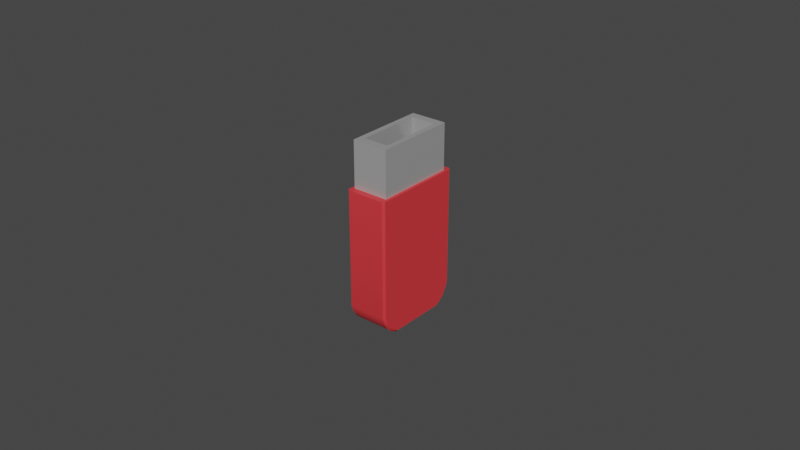 # Source: USBStick.blend  (saved by Blender 3.4.6; exported with 4.5.12 LTS)
import bpy
from mathutils import Matrix  # noqa: F401  (used for matrix-valued properties, if any)

bpy.ops.wm.read_factory_settings(use_empty=True)
scene = bpy.context.scene
scene.name = 'Scene'

# ---- collections
col_collection = bpy.data.collections.new('Collection'); scene.collection.children.link(col_collection)

# ---- materials (node trees are filled in below, after node groups)
mat_material = bpy.data.materials.new('Material')
mat_material.use_transparent_shadow = False
mat_material_001 = bpy.data.materials.new('Material.001')
mat_material_001.use_transparent_shadow = False
mat_material_002 = bpy.data.materials.new('Material.002')
mat_material_002.use_transparent_shadow = False

# ---- node groups
ng_auto_smooth = bpy.data.node_groups.new('Auto Smooth', 'GeometryNodeTree')
_s = ng_auto_smooth.interface.new_socket(name='Geometry', in_out='OUTPUT', socket_type='NodeSocketGeometry')
_s = ng_auto_smooth.interface.new_socket(name='Geometry', in_out='INPUT', socket_type='NodeSocketGeometry')
_s = ng_auto_smooth.interface.new_socket(name='Angle', in_out='INPUT', socket_type='NodeSocketFloat')
_s.subtype = 'ANGLE'
_s.min_value = 0.0
_s.max_value = 3.142
ng_auto_smooth.is_modifier = True
_N = ng_auto_smooth.nodes; _L = ng_auto_smooth.links
n0 = _N.new('NodeGroupOutput'); n0.name = 'Group Output'; n0.location = (480, -100)
n1 = _N.new('NodeGroupInput'); n1.name = 'Group Input'; n1.location = (-420, -300)
n2 = _N.new('NodeGroupInput'); n2.name = 'Group Input.001'; n2.location = (-60, -100)
n3 = _N.new('GeometryNodeSetShadeSmooth'); n3.name = 'Set Shade Smooth'; n3.location = (120, -100)
n3.domain = 'EDGE'
n4 = _N.new('GeometryNodeSetShadeSmooth'); n4.name = 'Set Shade Smooth.001'; n4.location = (300, -100)
n5 = _N.new('GeometryNodeInputMeshEdgeAngle'); n5.name = 'Edge Angle'; n5.location = (-420, -220)
n6 = _N.new('GeometryNodeInputEdgeSmooth'); n6.name = 'Is Edge Smooth'; n6.location = (-60, -160)
n7 = _N.new('GeometryNodeInputShadeSmooth'); n7.name = 'Is Face Smooth'; n7.location = (-240, -340)
n8 = _N.new('FunctionNodeBooleanMath'); n8.name = 'Boolean Math'; n8.location = (-60, -220)
n9 = _N.new('FunctionNodeCompare'); n9.name = 'Compare'; n9.location = (-240, -180)
n9.operation = 'LESS_EQUAL'
_L.new(n5.outputs[0], n9.inputs[0])
_L.new(n4.outputs[0], n0.inputs[0])
_L.new(n1.outputs[1], n9.inputs[1])
_L.new(n9.outputs[0], n8.inputs[0])
_L.new(n7.outputs[0], n8.inputs[1])
_L.new(n2.outputs[0], n3.inputs[0])
_L.new(n6.outputs[0], n3.inputs[1])
_L.new(n3.outputs[0], n4.inputs[0])
_L.new(n8.outputs[0], n3.inputs[2])
n0.is_active_output = True

# ---- material node trees
mat_material.use_nodes = True; mat_material.node_tree.nodes.clear()
_N = mat_material.node_tree.nodes; _L = mat_material.node_tree.links
n0 = _N.new('ShaderNodeBsdfPrincipled'); n0.name = 'Principled BSDF'; n0.location = (10, 300)
n0.distribution = 'GGX'
n0.subsurface_method = 'RANDOM_WALK_SKIN'
n0.inputs[0].default_value = (0.8, 0.04293, 0.05178, 1.0)
n0.inputs[3].default_value = 1.45
n0.inputs[27].default_value = (0.0, 0.0, 0.0, 1.0)
n0.inputs[28].default_value = 1.0
n1 = _N.new('ShaderNodeOutputMaterial'); n1.name = 'Material Output'; n1.location = (300, 300)
_L.new(n0.outputs[0], n1.inputs[0])
n1.is_active_output = True
mat_material_001.use_nodes = True; mat_material_001.node_tree.nodes.clear()
_N = mat_material_001.node_tree.nodes; _L = mat_material_001.node_tree.links
n0 = _N.new('ShaderNodeBsdfPrincipled'); n0.name = 'Principled BSDF'; n0.location = (10, 300)
n0.distribution = 'GGX'
n0.subsurface_method = 'RANDOM_WALK_SKIN'
n0.inputs[0].default_value = (0.42, 0.42, 0.42, 1.0)
n0.inputs[1].default_value = 0.189
n0.inputs[2].default_value = 0.2126
n0.inputs[3].default_value = 1.45
n0.inputs[27].default_value = (0.0, 0.0, 0.0, 1.0)
n0.inputs[28].default_value = 1.0
n1 = _N.new('ShaderNodeOutputMaterial'); n1.name = 'Material Output'; n1.location = (300, 300)
_L.new(n0.outputs[0], n1.inputs[0])
n1.is_active_output = True
mat_material_002.use_nodes = True; mat_material_002.node_tree.nodes.clear()
_N = mat_material_002.node_tree.nodes; _L = mat_material_002.node_tree.links
n0 = _N.new('ShaderNodeBsdfPrincipled'); n0.name = 'Principled BSDF'; n0.location = (10, 300)
n0.distribution = 'GGX'
n0.subsurface_method = 'RANDOM_WALK_SKIN'
n0.inputs[0].default_value = (0.07658, 0.07658, 0.07658, 1.0)
n0.inputs[3].default_value = 1.45
n0.inputs[27].default_value = (0.0, 0.0, 0.0, 1.0)
n0.inputs[28].default_value = 1.0
n1 = _N.new('ShaderNodeOutputMaterial'); n1.name = 'Material Output'; n1.location = (300, 300)
_L.new(n0.outputs[0], n1.inputs[0])
n1.is_active_output = True

# ---- world
world_world = bpy.data.worlds.new('World'); scene.world = world_world
world_world.use_nodes = True; world_world.node_tree.nodes.clear()
_N = world_world.node_tree.nodes; _L = world_world.node_tree.links
n0 = _N.new('ShaderNodeOutputWorld'); n0.name = 'World Output'; n0.location = (300, 300)
n1 = _N.new('ShaderNodeBackground'); n1.name = 'Background'; n1.location = (10, 300)
n1.inputs[0].default_value = (0.05088, 0.05088, 0.05088, 1.0)
_L.new(n1.outputs[0], n0.inputs[0])
n0.is_active_output = True
world_world.color = (0.05088, 0.05088, 0.05088)
world_world.use_sun_shadow = False
world_world.sun_shadow_jitter_overblur = 0.0

# ---- meshes
me_cube = bpy.data.meshes.new('Cube')
me_cube.from_pydata([(0.004975, -0.01192, 0.02783), (0.004975, 0.008829, 0.02783), (-0.003186, 0.008829, 0.02783), (-0.003186, -0.01192, 0.02783), (-0.004884, -0.01451, 0.01298), (-0.004884, -0.01451, 0.02783), (-0.004884, 0.01142, 0.02783), (0.006673, 0.01142, 0.02783), (0.006673, -0.01451, 0.02783), (-0.004884, 0.01142, 0.01298), (0.006673, 0.01142, 0.01298), (0.006673, -0.01451, 0.01298), (0.004975, -0.01192, 0.01298), (-0.003186, -0.01192, 0.01298), (0.004975, 0.008829, 0.01298), (-0.003186, 0.008829, 0.01298), (-0.004884, -0.01451, 0.01793), (-0.004884, -0.01451, 0.02288), (-0.004884, 0.01142, 0.02288), (-0.004884, 0.01142, 0.01793), (0.006673, 0.01142, 0.02288), (0.006673, 0.01142, 0.01793), (0.006673, -0.01451, 0.02288), (0.006673, -0.01451, 0.01793), (-0.004884, 0.00625, 0.02288), (-0.004884, 0.00625, 0.01793), (-0.004884, -0.00899, 0.01793), (-0.004884, -0.00899, 0.02288), (-0.004884, -0.005169, 0.01793), (-0.004884, -0.005169, 0.02288), (-0.004884, 0.002387, 0.01793), (-0.004884, 0.002387, 0.02288), (-0.004122, 0.002387, 0.02288), (-0.004122, 0.00625, 0.02288), (-0.004122, 0.002387, 0.01793), (-0.004122, 0.00625, 0.01793), (-0.004122, -0.00899, 0.01793), (-0.004122, -0.00899, 0.02288), (-0.004122, -0.005169, 0.01793), (-0.004122, -0.005169, 0.02288), (0.003838, -0.01192, 0.01298), (0.001101, -0.01192, 0.01298), (0.003838, 0.008829, 0.01298), (0.001101, 0.008829, 0.01298), (0.003838, -0.01192, 0.02244), (0.001101, -0.01192, 0.02244), (0.003838, 0.008829, 0.02244), (0.001101, 0.008829, 0.02244), (-0.005803, -0.01597, 0.01298), (-0.005191, -0.01658, 0.01298), (-0.005554, -0.01602, 0.01298), (-0.005191, 0.01349, 0.01298), (-0.005803, 0.01287, 0.01298), (-0.005554, 0.01293, 0.01298), (0.007592, 0.01287, 0.01298), (0.00698, 0.01349, 0.01298), (0.007343, 0.01293, 0.01298), (0.00698, -0.01658, 0.01298), (0.007592, -0.01597, 0.01298), (0.007343, -0.01602, 0.01298), (-0.005803, -0.01069, -0.03087), (-0.005191, -0.01083, -0.03148), (-0.005803, -0.01597, -0.02443), (-0.005191, -0.01658, -0.02454), (-0.005803, 0.01287, -0.02443), (-0.005191, 0.01349, -0.02454), (-0.005803, 0.007595, -0.03087), (-0.005191, 0.00774, -0.03148), (0.007592, -0.01597, -0.02443), (0.00698, -0.01658, -0.02454), (0.007592, -0.01069, -0.03087), (0.00698, -0.01083, -0.03148), (0.007592, 0.007595, -0.03087), (0.00698, 0.00774, -0.03148), (0.007592, 0.01287, -0.02443), (0.00698, 0.01349, -0.02454), (-0.005803, -0.01227, -0.03007), (-0.005191, -0.01261, -0.03059), (-0.005803, -0.01528, -0.02643), (-0.005191, -0.01584, -0.02669), (-0.005803, -0.01403, -0.02857), (-0.005191, -0.0145, -0.02897), (-0.005803, 0.01219, -0.02643), (-0.005191, 0.01275, -0.02669), (-0.005803, 0.009181, -0.03007), (-0.005191, 0.009522, -0.03059), (-0.005803, 0.01094, -0.02857), (-0.005191, 0.01141, -0.02897), (0.007592, -0.01528, -0.02643), (0.00698, -0.01584, -0.02669), (0.007592, -0.01227, -0.03007), (0.00698, -0.01261, -0.03059), (0.007592, -0.01403, -0.02857), (0.00698, -0.0145, -0.02897), (0.007592, 0.009181, -0.03007), (0.00698, 0.009522, -0.03059), (0.007592, 0.01219, -0.02643), (0.00698, 0.01275, -0.02669), (0.007592, 0.01094, -0.02857), (0.00698, 0.01141, -0.02897)], [], [(1, 2, 15, 14), (72, 94, 98, 96, 74, 54, 58, 68, 88, 92, 90, 70), (56, 55, 51, 53, 9, 10), (60, 76, 80, 78, 62, 48, 52, 64, 82, 86, 84, 66), (53, 52, 48, 50, 4, 9), (65, 51, 55, 75), (59, 58, 54, 56, 10, 11), (79, 89, 69, 63), (17, 5, 6, 18, 24, 31, 29, 27), (18, 6, 7, 20), (20, 7, 8, 22), (22, 8, 5, 17), (8, 7, 1, 0), (6, 5, 3, 2), (5, 8, 0, 3), (7, 6, 2, 1), (12, 14, 42, 40), (3, 0, 12, 13), (2, 3, 13, 15), (0, 1, 14, 12), (73, 67, 85, 95), (61, 71, 91, 77), (97, 83, 65, 75), (93, 81, 77, 91), (67, 73, 71, 61), (11, 23, 16, 4), (23, 22, 17, 16), (10, 21, 23, 11), (21, 20, 22, 23), (9, 19, 21, 10), (19, 18, 20, 21), (4, 16, 26, 28, 30, 25, 19, 9), (16, 17, 27, 26), (36, 37, 39, 38), (25, 24, 18, 19), (29, 28, 38, 39), (28, 29, 31, 30), (25, 30, 34, 35), (34, 32, 33, 35), (28, 26, 36, 38), (24, 25, 35, 33), (30, 31, 32, 34), (31, 24, 33, 32), (27, 29, 39, 37), (26, 27, 37, 36), (42, 43, 47, 46), (14, 15, 43, 42), (13, 12, 40, 41), (15, 13, 41, 43), (46, 47, 45, 44), (41, 40, 44, 45), (43, 41, 45, 47), (40, 42, 46, 44), (87, 99, 95, 85), (83, 97, 99, 87), (89, 79, 81, 93), (69, 57, 49, 63), (48, 49, 50), (51, 52, 53), (54, 55, 56), (57, 58, 59), (67, 61, 60, 66), (63, 49, 48, 62), (51, 65, 64, 52), (72, 70, 71, 73), (68, 58, 57, 69), (54, 74, 75, 55), (86, 82, 83, 87), (96, 98, 99, 97), (84, 86, 87, 85), (98, 94, 95, 99), (92, 88, 89, 93), (78, 80, 81, 79), (90, 92, 93, 91), (80, 76, 77, 81), (61, 77, 76, 60), (79, 63, 62, 78), (65, 83, 82, 64), (85, 67, 66, 84), (70, 90, 91, 71), (88, 68, 69, 89), (94, 72, 73, 95), (74, 96, 97, 75), (50, 49, 57, 59, 11, 4)])
me_cube.polygons.foreach_set('use_smooth', [True] * 84)
me_cube.polygons.foreach_set('material_index', [1, 0, 0, 0, 0, 0, 0, 0, 1, 0, 1, 1, 1, 1, 1, 1, 1, 1, 1, 1, 0, 0, 0, 0, 0, 1, 1, 1, 1, 0, 0, 1, 1, 2, 1, 1, 1, 1, 2, 1, 1, 1, 1, 1, 1, 0, 0, 0, 1, 2, 0, 2, 2, 0, 0, 0, 0, 0, 0, 0, 0, 0, 0, 0, 0, 0, 0, 0, 0, 0, 0, 0, 0, 0, 0, 0, 0, 0, 0, 0, 0, 0, 0, 0])
_uv = me_cube.uv_layers.new(name='UVMap')
_uv.uv.foreach_set('vector', [0.625, 0.5, 0.625, 0.25, 0.625, 0.25, 0.625, 0.5, 0.3775, 0.549, 0.3808, 0.5358, 0.387, 0.5212, 0.3959, 0.5108, 0.4042, 0.5051, 0.559, 0.5051, 0.559, 0.7449, 0.4042, 0.7449, 0.3959, 0.7392, 0.387, 0.7288, 0.3808, 0.7142, 0.3775, 0.701, 0.559, 0.5, 0.559, 0.4886, 0.559, 0.2614, 0.559, 0.25, 0.559, 0.25, 0.559, 0.5, 0.3775, 0.04899, 0.3808, 0.0358, 0.387, 0.02121, 0.3959, 0.01079, 0.4042, 0.005092, 0.559, 0.005092, 0.559, 0.2449, 0.4042, 0.2449, 0.3959, 0.2392, 0.387, 0.2288, 0.3808, 0.2142, 0.3775, 0.201, 0.559, 0.25, 0.559, 0.2449, 0.559, 0.005092, 0.559, 0.0, 0.559, 0.0, 0.559, 0.25, 0.4037, 0.2614, 0.559, 0.2614, 0.559, 0.4886, 0.4037, 0.4886, 0.559, 0.75, 0.559, 0.7449, 0.559, 0.5051, 0.559, 0.5, 0.559, 0.5, 0.559, 0.75, 0.3911, 0.9886, 0.3911, 0.7614, 0.4037, 0.7614, 0.4037, 0.9886, 0.603, 0.0, 0.625, 0.0, 0.625, 0.25, 0.603, 0.25, 0.603, 0.2001, 0.603, 0.1629, 0.603, 0.09007, 0.603, 0.05325, 0.603, 0.25, 0.625, 0.25, 0.625, 0.5, 0.603, 0.5, 0.603, 0.5, 0.625, 0.5, 0.625, 0.75, 0.603, 0.75, 0.603, 0.75, 0.625, 0.75, 0.625, 1.0, 0.603, 1.0, 0.625, 0.75, 0.625, 0.5, 0.625, 0.5, 0.625, 0.75, 0.625, 0.25, 0.625, 0.0, 0.625, 0.0, 0.625, 0.25, 0.625, 1.0, 0.625, 0.75, 0.625, 0.75, 0.625, 1.0, 0.625, 0.5, 0.625, 0.25, 0.625, 0.25, 0.625, 0.5, 0.625, 0.75, 0.625, 0.5, 0.625, 0.5, 0.625, 0.75, 0.625, 1.0, 0.625, 0.75, 0.625, 0.75, 0.625, 1.0, 0.625, 0.25, 0.625, 0.0, 0.625, 0.0, 0.625, 0.25, 0.625, 0.75, 0.625, 0.5, 0.625, 0.5, 0.625, 0.75, 0.3636, 0.5478, 0.1364, 0.5478, 0.1364, 0.5268, 0.3636, 0.5268, 0.1364, 0.7022, 0.3636, 0.7022, 0.3636, 0.7232, 0.1364, 0.7232, 0.3911, 0.4886, 0.3911, 0.2614, 0.4037, 0.2614, 0.4037, 0.4886, 0.3636, 0.75, 0.1364, 0.75, 0.1364, 0.7232, 0.3636, 0.7232, 0.1364, 0.5478, 0.3636, 0.5478, 0.3636, 0.7022, 0.1364, 0.7022, 0.559, 0.75, 0.581, 0.75, 0.581, 1.0, 0.559, 1.0, 0.581, 0.75, 0.603, 0.75, 0.603, 1.0, 0.581, 1.0, 0.559, 0.5, 0.581, 0.5, 0.581, 0.75, 0.559, 0.75, 0.581, 0.5, 0.603, 0.5, 0.603, 0.75, 0.581, 0.75, 0.559, 0.25, 0.581, 0.25, 0.581, 0.5, 0.559, 0.5, 0.581, 0.25, 0.603, 0.25, 0.603, 0.5, 0.581, 0.5, 0.559, 0.0, 0.581, 0.0, 0.581, 0.05325, 0.581, 0.09007, 0.581, 0.1629, 0.581, 0.2001, 0.581, 0.25, 0.559, 0.25, 0.581, 0.0, 0.603, 0.0, 0.603, 0.05325, 0.581, 0.05325, 0.581, 0.05325, 0.603, 0.05325, 0.603, 0.09007, 0.581, 0.09007, 0.581, 0.2001, 0.603, 0.2001, 0.603, 0.25, 0.581, 0.25, 0.603, 0.09007, 0.581, 0.09007, 0.581, 0.09007, 0.603, 0.09007, 0.581, 0.09007, 0.603, 0.09007, 0.603, 0.1629, 0.581, 0.1629, 0.581, 0.2001, 0.581, 0.1629, 0.581, 0.1629, 0.581, 0.2001, 0.581, 0.1629, 0.603, 0.1629, 0.603, 0.2001, 0.581, 0.2001, 0.581, 0.09007, 0.581, 0.05325, 0.581, 0.05325, 0.581, 0.09007, 0.603, 0.2001, 0.581, 0.2001, 0.581, 0.2001, 0.603, 0.2001, 0.581, 0.1629, 0.603, 0.1629, 0.603, 0.1629, 0.581, 0.1629, 0.603, 0.1629, 0.603, 0.2001, 0.603, 0.2001, 0.603, 0.1629, 0.603, 0.05325, 0.603, 0.09007, 0.603, 0.09007, 0.603, 0.05325, 0.581, 0.05325, 0.603, 0.05325, 0.603, 0.05325, 0.581, 0.05325, 0.625, 0.5, 0.625, 0.25, 0.625, 0.25, 0.625, 0.5, 0.625, 0.5, 0.625, 0.25, 0.625, 0.25, 0.625, 0.5, 0.625, 1.0, 0.625, 0.75, 0.625, 0.75, 0.625, 1.0, 0.625, 0.25, 0.625, 0.0, 0.625, 0.0, 0.625, 0.25, 0.625, 0.5, 0.875, 0.5, 0.875, 0.75, 0.625, 0.75, 0.625, 1.0, 0.625, 0.75, 0.625, 0.75, 0.625, 1.0, 0.625, 0.25, 0.625, 0.0, 0.625, 0.0, 0.625, 0.25, 0.625, 0.75, 0.625, 0.5, 0.625, 0.5, 0.625, 0.75, 0.1364, 0.5, 0.3636, 0.5, 0.3636, 0.5268, 0.1364, 0.5268, 0.3911, 0.2614, 0.3911, 0.4886, 0.375, 0.4886, 0.375, 0.2614, 0.3911, 0.7614, 0.3911, 0.9886, 0.375, 0.9886, 0.375, 0.7614, 0.4037, 0.7614, 0.559, 0.7614, 0.559, 0.9886, 0.4037, 0.9886, 0.559, 0.005092, 0.559, 0.0, 0.559, 0.004652, 0.559, 0.2614, 0.559, 0.25, 0.559, 0.25, 0.559, 0.5051, 0.559, 0.5, 0.559, 0.5, 0.559, 0.7614, 0.559, 0.75, 0.559, 0.75, 0.1364, 0.5478, 0.1364, 0.7022, 0.125, 0.701, 0.125, 0.549, 0.4037, 0.0, 0.559, 0.0, 0.559, 0.005092, 0.4042, 0.005092, 0.559, 0.2614, 0.4037, 0.2614, 0.4042, 0.2449, 0.559, 0.2449, 0.3775, 0.549, 0.3775, 0.701, 0.3636, 0.7022, 0.3636, 0.5478, 0.4042, 0.7449, 0.559, 0.7449, 0.559, 0.7614, 0.4037, 0.7614, 0.559, 0.5051, 0.4042, 0.5051, 0.4037, 0.4886, 0.559, 0.4886, 0.3756, 0.25, 0.3908, 0.25, 0.3911, 0.2614, 0.375, 0.2614, 0.3908, 0.5, 0.3756, 0.5, 0.375, 0.4886, 0.3911, 0.4886, 0.125, 0.526, 0.125, 0.5011, 0.1364, 0.5, 0.1364, 0.5268, 0.375, 0.5011, 0.375, 0.526, 0.3636, 0.5268, 0.3636, 0.5, 0.3756, 0.75, 0.3908, 0.75, 0.3911, 0.7614, 0.375, 0.7614, 0.3908, 1.0, 0.3756, 1.0, 0.375, 0.9886, 0.3911, 0.9886, 0.375, 0.724, 0.375, 0.7489, 0.3636, 0.75, 0.3636, 0.7232, 0.125, 0.7489, 0.125, 0.724, 0.1364, 0.7232, 0.1364, 0.75, 0.1364, 0.7022, 0.1364, 0.7232, 0.125, 0.7224, 0.125, 0.7037, 0.3911, 0.9886, 0.4037, 0.9886, 0.4032, 1.0, 0.3915, 1.0, 0.4037, 0.2614, 0.3911, 0.2614, 0.3915, 0.25, 0.4032, 0.25, 0.1364, 0.5268, 0.1364, 0.5478, 0.125, 0.5463, 0.125, 0.5276, 0.375, 0.7037, 0.375, 0.7224, 0.3636, 0.7232, 0.3636, 0.7022, 0.3915, 0.75, 0.4032, 0.75, 0.4037, 0.7614, 0.3911, 0.7614, 0.375, 0.5276, 0.375, 0.5463, 0.3636, 0.5478, 0.3636, 0.5268, 0.4032, 0.5, 0.3915, 0.5, 0.3911, 0.4886, 0.4037, 0.4886, 0.559, 1.0, 0.559, 0.9886, 0.559, 0.7614, 0.559, 0.75, 0.559, 0.75, 0.559, 1.0])
me_cube.materials.append(mat_material)
me_cube.materials.append(mat_material_001)
me_cube.materials.append(mat_material_002)
me_cube.update()

# ---- objects
ob_cube = bpy.data.objects.new('Cube', me_cube)

# ---- transforms, parenting, visibility, modifiers, constraints
ob_cube.location = (0.0, 0.0, 0.0)
_m = ob_cube.modifiers.new('Auto Smooth', 'NODES')
_m.node_group = ng_auto_smooth
_gi = [s.identifier for s in ng_auto_smooth.interface.items_tree if s.item_type == 'SOCKET' and s.in_out == 'INPUT']
_m[_gi[1]] = 0.5236  # Angle

# ---- collection membership
col_collection.objects.link(ob_cube)

# ---- scene / render settings (as saved in the file)
scene.frame_start = 1; scene.frame_end = 250; scene.frame_set(1)
scene.render.engine = 'BLENDER_EEVEE_NEXT'
scene.cycles.sampling_pattern = 'TABULATED_SOBOL'
scene.cycles.use_light_tree = False
scene.view_settings.view_transform = 'Filmic'
bpy.context.view_layer.update()

# ---- added for rendering (the .blend has no active camera and no usable light): camera, sun
cam_auto = bpy.data.cameras.new('AutoCamera')
cam_auto.lens = 50.0
cam_auto.sensor_width = 36.0
cam_auto.clip_end = 1000.0
ob_auto_camera = bpy.data.objects.new('AutoCamera', cam_auto)
scene.collection.objects.link(ob_auto_camera)
ob_auto_camera.location = (0.185939, -0.223599, 0.146214)
ob_auto_camera.rotation_euler = (1.09748, -7.21219e-08, 0.694738)
scene.camera = ob_auto_camera
light_auto_sun = bpy.data.lights.new('AutoSun', 'SUN')
light_auto_sun.energy = 3.0
light_auto_sun.angle = 0.0523599
ob_auto_sun = bpy.data.objects.new('AutoSun', light_auto_sun)
scene.collection.objects.link(ob_auto_sun)
ob_auto_sun.rotation_euler = (0.872665, 0.174533, 0.523599)
bpy.context.view_layer.update()
